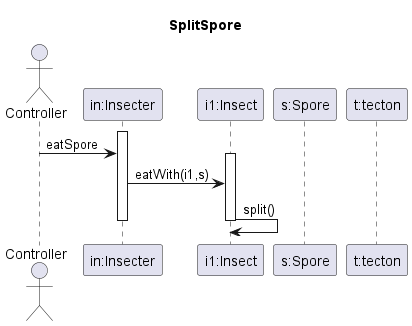

The diagram above was rendered by PlantUML. Its source (embedded in the PNG):
@startuml splitSpore
title SplitSpore
actor Controller
participant "in:Insecter" as In
participant "i1:Insect" as I
participant "s:Spore" as S
participant "t:tecton" as T

activate In
Controller->In: eatSpore
activate I
In-> I: eatWith(i1,s)
I->I : split()
deactivate I
deactivate In

@enduml